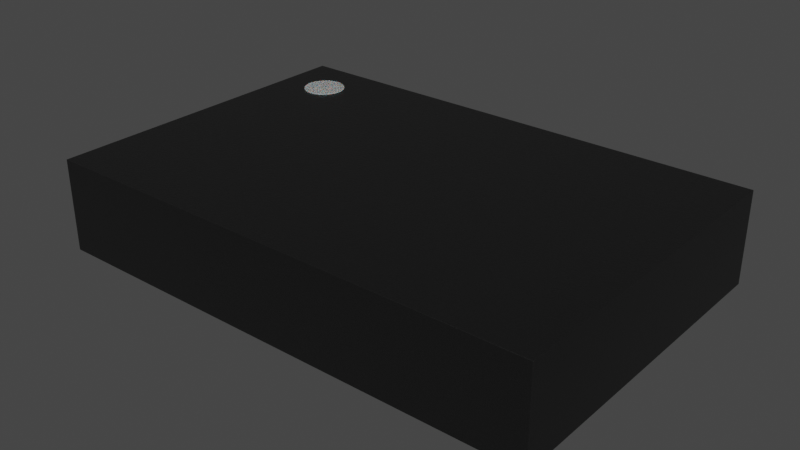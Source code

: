 # Source: USON-8_2x3mm_P0.5mm.blend  (saved by Blender 4.1.23; exported with 4.5.12 LTS)
import bpy
from mathutils import Matrix  # noqa: F401  (used for matrix-valued properties, if any)

bpy.ops.wm.read_factory_settings(use_empty=True)
scene = bpy.context.scene
scene.name = 'Scene'

# ---- collections
col_collection = bpy.data.collections.new('Collection'); scene.collection.children.link(col_collection)

# ---- materials (node trees are filled in below, after node groups)
mat_plastic_chip = bpy.data.materials.new('plastic_chip')
mat_plastic_chip.use_transparent_shadow = False
mat_plastic_chip.preview_render_type = 'CUBE'
mat_white_markings = bpy.data.materials.new('white_markings')
mat_white_markings.use_transparent_shadow = False
mat_white_markings.preview_render_type = 'FLAT'
mat_metal_pins = bpy.data.materials.new('metal_pins')
mat_metal_pins.use_transparent_shadow = False
mat_metal_pins.preview_render_type = 'CUBE'

# ---- material node trees
mat_plastic_chip.use_nodes = True; mat_plastic_chip.node_tree.nodes.clear()
_N = mat_plastic_chip.node_tree.nodes; _L = mat_plastic_chip.node_tree.links
n0 = _N.new('ShaderNodeBsdfPrincipled'); n0.name = 'Principled BSDF'; n0.location = (10, 300)
n0.distribution = 'GGX'
n0.subsurface_method = 'BURLEY'
n0.inputs[0].default_value = (0.009312, 0.009312, 0.009312, 1.0)
n0.inputs[1].default_value = 0.1372
n0.inputs[2].default_value = 0.3706
n0.inputs[3].default_value = 1.45
n0.inputs[27].default_value = (0.0, 0.0, 0.0, 1.0)
n0.inputs[28].default_value = 1.0
n1 = _N.new('ShaderNodeOutputMaterial'); n1.name = 'Material Output'; n1.location = (300, 300)
n2 = _N.new('ShaderNodeTexNoise'); n2.name = 'Noise Texture'; n2.location = (-893, 54)
n2.inputs[2].default_value = 200.0
n2.inputs[3].default_value = 3.6
n2.inputs[4].default_value = 0.8375
n3 = _N.new('ShaderNodeBump'); n3.name = 'Bump'; n3.location = (-604, -53)
n3.inputs[0].default_value = 0.08
n3.inputs[1].default_value = 1.0
n3.inputs[2].default_value = 1.0
_L.new(n0.outputs[0], n1.inputs[0])
_L.new(n2.outputs[0], n3.inputs[3])
_L.new(n3.outputs[0], n0.inputs[5])
n1.is_active_output = True
mat_white_markings.use_nodes = True; mat_white_markings.node_tree.nodes.clear()
_N = mat_white_markings.node_tree.nodes; _L = mat_white_markings.node_tree.links
n0 = _N.new('ShaderNodeOutputMaterial'); n0.name = 'Material Output'; n0.location = (300, 300)
n1 = _N.new('ShaderNodeBsdfPrincipled'); n1.name = 'Principled BSDF'; n1.location = (-34, 272)
n1.distribution = 'GGX'
n1.subsurface_method = 'BURLEY'
n1.inputs[1].default_value = 0.02
n1.inputs[2].default_value = 0.4636
n1.inputs[3].default_value = 1.4
n1.inputs[8].default_value = 1.0
n1.inputs[10].default_value = 0.3682
n1.inputs[13].default_value = 0.6591
n1.inputs[18].default_value = 0.2318
n1.inputs[20].default_value = 0.6709
n1.inputs[24].default_value = 0.1191
n1.inputs[27].default_value = (0.0, 0.0, 0.0, 1.0)
n1.inputs[28].default_value = 1.0
n2 = _N.new('ShaderNodeMapping'); n2.name = 'Mapping'; n2.location = (-1010, 265)
n2.inputs[3].default_value = (3.0, 1.0, 1.0)
n3 = _N.new('ShaderNodeTexCoord'); n3.name = 'Texture Coordinate'; n3.location = (-1250, 180)
n4 = _N.new('ShaderNodeBump'); n4.name = 'Bump'; n4.location = (-376, -99)
n4.inputs[0].default_value = 0.05
n4.inputs[1].default_value = 1.0
n4.inputs[2].default_value = 1.0
n5 = _N.new('ShaderNodeTexNoise'); n5.name = 'Noise Texture'; n5.location = (-662, 176)
n5.inputs[2].default_value = 88.0
n5.inputs[3].default_value = 10.8
n5.inputs[4].default_value = 0.9167
n5.inputs[8].default_value = 1.6
n6 = _N.new('ShaderNodeValToRGB'); n6.name = 'ColorRamp'; n6.location = (-354, 186)
while len(n6.color_ramp.elements) > 1: n6.color_ramp.elements.remove(n6.color_ramp.elements[-1])
n6.color_ramp.elements[0].position = 0.0; n6.color_ramp.elements[0].color = (0.2596, 0.2596, 0.2596, 1.0)
_e = n6.color_ramp.elements.new(1.0); _e.color = (0.6303, 0.6303, 0.6303, 1.0)
n7 = _N.new('ShaderNodeMix'); n7.name = 'Mix'; n7.location = (-204, 152)
n7.data_type = 'RGBA'
n7.inputs[0].default_value = 0.3682
n7.inputs[7].default_value = (0.2525, 0.2525, 0.2525, 1.0)
_L.new(n5.outputs[0], n6.inputs[0])
_L.new(n1.outputs[0], n0.inputs[0])
_L.new(n3.outputs[2], n2.inputs[0])
_L.new(n2.outputs[0], n5.inputs[0])
_L.new(n5.outputs[0], n4.inputs[3])
_L.new(n4.outputs[0], n1.inputs[5])
_L.new(n6.outputs[0], n7.inputs[6])
_L.new(n7.outputs[2], n1.inputs[0])
n0.is_active_output = True
mat_metal_pins.use_nodes = True; mat_metal_pins.node_tree.nodes.clear()
_N = mat_metal_pins.node_tree.nodes; _L = mat_metal_pins.node_tree.links
n0 = _N.new('ShaderNodeMapping'); n0.name = 'Mapping'; n0.location = (-1447, -91)
n0.inputs[3].default_value = (4.8, 1.2, 1.1)
n1 = _N.new('ShaderNodeBsdfPrincipled'); n1.name = 'Principled BSDF'; n1.location = (-560, 254)
n1.distribution = 'GGX'
n1.subsurface_method = 'BURLEY'
n1.inputs[1].default_value = 0.7818
n1.inputs[2].default_value = 0.2886
n1.inputs[3].default_value = 1.45
n1.inputs[13].default_value = 0.0
n1.inputs[27].default_value = (0.0, 0.0, 0.0, 1.0)
n1.inputs[28].default_value = 1.0
n2 = _N.new('ShaderNodeOutputMaterial'); n2.name = 'Material Output.002'; n2.location = (-205, 253)
n2.width = 213
n3 = _N.new('ShaderNodeTexNoise'); n3.name = 'Noise Texture.002'; n3.location = (-1228, -73)
n3.inputs[2].default_value = 0.1
n3.inputs[3].default_value = 7.0
n3.inputs[4].default_value = 0.6
n3.inputs[8].default_value = 0.4
n4 = _N.new('ShaderNodeTexCoord'); n4.name = 'Texture Coordinate'; n4.location = (-1636, -116)
n5 = _N.new('ShaderNodeMix'); n5.name = 'Mix.001'; n5.location = (-921, 45)
n5.data_type = 'RGBA'
n5.inputs[6].default_value = (0.9398, 0.9547, 1.0, 1.0)
n5.inputs[7].default_value = (0.13, 0.1259, 0.1359, 1.0)
n6 = _N.new('ShaderNodeBump'); n6.name = 'Bump.001'; n6.location = (-1001, -227)
n6.inputs[0].default_value = 0.05
n6.inputs[1].default_value = 0.01
n6.inputs[2].default_value = 1.0
_L.new(n1.outputs[0], n2.inputs[0])
_L.new(n3.outputs[0], n6.inputs[3])
_L.new(n0.outputs[0], n3.inputs[0])
_L.new(n3.outputs[0], n5.inputs[0])
_L.new(n4.outputs[3], n0.inputs[0])
_L.new(n5.outputs[2], n1.inputs[0])
_L.new(n6.outputs[0], n1.inputs[5])
n2.is_active_output = True

# ---- world
world_world = bpy.data.worlds.new('World'); scene.world = world_world
world_world.use_nodes = True; world_world.node_tree.nodes.clear()
_N = world_world.node_tree.nodes; _L = world_world.node_tree.links
n0 = _N.new('ShaderNodeOutputWorld'); n0.name = 'World Output'; n0.location = (300, 300)
n1 = _N.new('ShaderNodeBackground'); n1.name = 'Background'; n1.location = (10, 300)
n1.inputs[0].default_value = (0.05088, 0.05088, 0.05088, 1.0)
_L.new(n1.outputs[0], n0.inputs[0])
n0.is_active_output = True
world_world.color = (0.05088, 0.05088, 0.05088)
world_world.use_sun_shadow = False
world_world.sun_shadow_jitter_overblur = 0.0

# ---- meshes
me_shape_9_indexedfaceset_010 = bpy.data.meshes.new('SHAPE_9_IndexedFaceSet.010')
me_shape_9_indexedfaceset_010.from_pydata([(-1.5, 1.0, 0.05), (-1.05, 0.875, 0.05), (-1.05, 0.625, 0.05), (1.05, -0.875, 0.05), (-1.05, 0.375, 0.05), (-1.4, 0.375, 0.05), (-1.4, 0.125, 0.05), (-1.05, 0.125, 0.05), (-1.4, -0.625, 0.05), (-1.4, -0.875, 0.05), (-1.05, -0.875, 0.05), (0.1, 0.8, 0.05), (1.05, 0.875, 0.05), (1.05, 0.625, 0.05), (1.4, 0.375, 0.05), (1.05, 0.375, 0.05), (1.05, 0.125, 0.05), (1.05, -0.375, 0.05), (1.4, -0.375, 0.05), (1.5, -1.0, 0.05), (1.5, 1.0, 0.05), (-1.5, -1.0, 0.05), (1.5, -1.0, 0.6), (-1.5, -1.0, 0.6), (-1.5, 1.0, 0.6), (1.5, 1.0, 0.6), (-1.4, 0.625, 0.05), (-1.4, 0.875, 0.05), (1.05, -0.625, 0.05), (1.4, -0.875, 0.05), (1.4, -0.875, 0.15), (1.4, -0.625, 0.15), (1.4, -0.625, 0.05), (1.05, -0.625, 0.15), (-1.05, 0.125, 0.15), (-1.4, -0.375, 0.05), (-1.05, -0.375, 0.05), (-1.05, -0.125, 0.05), (-1.4, -0.125, 0.05), (-1.4, -0.625, 0.15), (-1.4, -0.875, 0.15), (-1.05, -0.625, 0.05), (-1.05, -0.875, 0.15), (-1.05, -0.625, 0.15), (0.0, 0.8, 0.05), (-0.1, 0.7, 0.15), (-0.1, 0.7, 0.05), (-0.1, -0.8, 0.05), (0.1, -0.8, 0.05), (0.1, -0.8, 0.15), (1.05, 0.875, 0.15), (1.05, 0.625, 0.15), (1.4, 0.625, 0.05), (1.4, 0.875, 0.15), (1.4, 0.875, 0.05), (1.4, 0.625, 0.15), (1.05, 0.125, 0.15), (1.4, 0.125, 0.05), (1.05, 0.375, 0.15), (1.05, -0.125, 0.05), (1.4, -0.125, 0.05), (-1.4, 0.875, 0.15), (-1.4, 0.625, 0.15), (-1.05, 0.625, 0.15), (-1.05, 0.875, 0.15), (0.1, 0.8, 0.15), (0.0, 0.8, 0.15), (-0.1, -0.8, 0.15), (1.4, 0.125, 0.15), (1.4, 0.375, 0.15), (1.05, -0.375, 0.15), (1.4, -0.375, 0.15), (1.4, -0.125, 0.15), (1.05, -0.125, 0.15), (1.05, -0.875, 0.15), (-1.05, 0.375, 0.15), (-1.4, 0.375, 0.15), (-1.4, 0.125, 0.15), (-1.4, -0.125, 0.15), (-1.4, -0.375, 0.15), (-1.05, -0.125, 0.15), (-1.05, -0.375, 0.15), (-1.137, 0.5917, 0.605), (-1.2, 0.825, 0.605), (-1.262, 0.8083, 0.605), (-1.232, 0.5793, 0.605), (-1.321, 0.7324, 0.605), (-1.325, 0.7, 0.605), (-1.321, 0.6676, 0.605), (-1.308, 0.6375, 0.605), (-1.288, 0.6116, 0.605), (-1.168, 0.5793, 0.605), (-1.112, 0.6116, 0.605), (-1.112, 0.7884, 0.605), (-1.2, 0.575, 0.605), (-1.092, 0.6375, 0.605), (-1.079, 0.6676, 0.605), (-1.075, 0.7, 0.605), (-1.079, 0.7324, 0.605), (-1.092, 0.7625, 0.605), (-1.137, 0.8083, 0.605), (-1.168, 0.8207, 0.605), (-1.232, 0.8207, 0.605), (-1.288, 0.7884, 0.605), (-1.308, 0.7625, 0.605), (-1.262, 0.5917, 0.605), (-1.079, 0.6676, 0.505), (-1.075, 0.7, 0.505), (-1.262, 0.8083, 0.505), (-1.288, 0.7884, 0.505), (-1.092, 0.6375, 0.505), (-1.308, 0.7625, 0.505), (-1.079, 0.7324, 0.505), (-1.092, 0.7625, 0.505), (-1.137, 0.8083, 0.505), (-1.168, 0.8207, 0.505), (-1.321, 0.7324, 0.505), (-1.325, 0.7, 0.505), (-1.2, 0.825, 0.505), (-1.232, 0.8207, 0.505), (-1.308, 0.6375, 0.505), (-1.288, 0.6116, 0.505), (-1.321, 0.6676, 0.505), (-1.168, 0.5793, 0.505), (-1.137, 0.5917, 0.505), (-1.112, 0.6116, 0.505), (-1.112, 0.7884, 0.505), (-1.2, 0.575, 0.505), (-1.232, 0.5793, 0.505), (-1.262, 0.5917, 0.505), (1.4, -0.875, 0.15), (1.4, -0.625, 0.15), (1.05, -0.625, 0.15), (-1.05, 0.125, 0.15), (-1.4, -0.625, 0.15), (-1.4, -0.875, 0.15), (-1.05, -0.875, 0.15), (-1.05, -0.625, 0.15), (-0.1, 0.7, 0.15), (0.1, -0.8, 0.15), (1.05, 0.875, 0.15), (1.05, 0.625, 0.15), (1.4, 0.875, 0.15), (1.4, 0.625, 0.15), (1.05, 0.125, 0.15), (1.05, 0.375, 0.15), (-1.4, 0.875, 0.15), (-1.4, 0.625, 0.15), (-1.05, 0.625, 0.15), (-1.05, 0.625, 0.0), (-1.4, 0.875, 0.0), (-1.05, 0.875, 0.15), (-1.4, 0.625, 0.0), (-1.05, 0.875, 0.0), (0.1, 0.8, 0.15), (0.1, 0.8, 0.0), (0.0, 0.8, 0.0), (0.0, 0.8, 0.15), (-0.1, 0.7, 0.0), (0.1, -0.8, -5.96e-08), (-0.1, -0.8, 0.15), (-0.1, -0.8, -5.96e-08), (1.4, 0.625, 0.0), (1.05, 0.875, 0.0), (1.05, 0.625, 0.0), (1.4, 0.875, 0.0), (1.05, 0.125, 0.0), (1.4, 0.125, 0.15), (1.4, 0.125, 0.0), (1.4, 0.375, 0.15), (1.4, 0.375, 0.0), (1.05, 0.375, 0.0), (1.05, -0.125, 0.0), (1.05, -0.375, 0.15), (1.4, -0.375, 0.0), (1.4, -0.375, 0.15), (1.4, -0.125, 0.15), (1.4, -0.125, 0.0), (1.05, -0.125, 0.15), (1.05, -0.375, 0.0), (1.05, -0.875, -5.96e-08), (1.4, -0.625, 0.0), (1.05, -0.625, 0.0), (1.05, -0.875, 0.15), (1.4, -0.875, -5.96e-08), (-1.4, 0.125, 0.0), (-1.05, 0.125, 0.0), (-1.05, 0.375, 0.15), (-1.05, 0.375, 0.0), (-1.4, 0.375, 0.15), (-1.4, 0.125, 0.15), (-1.4, 0.375, 0.0), (-1.4, -0.125, 0.15), (-1.4, -0.125, 0.0), (-1.4, -0.375, 0.15), (-1.4, -0.375, 0.0), (-1.05, -0.375, 0.0), (-1.05, -0.125, 0.15), (-1.05, -0.125, 0.0), (-1.05, -0.375, 0.15), (-1.4, -0.875, -5.96e-08), (-1.05, -0.875, -5.96e-08), (-1.05, -0.625, 0.0), (-1.4, -0.625, 0.0)], [], [(47, 46, 45, 67), (5, 26, 2, 4), (8, 35, 36, 41), (102, 84, 103, 104, 86, 87, 88, 89, 90, 105, 85, 94, 91, 82, 92, 95, 96, 97, 98, 99, 93, 100, 101, 83), (8, 9, 21), (10, 21, 9), (35, 8, 21), (38, 35, 21), (18, 32, 28, 17), (6, 38, 21), (47, 36, 37), (47, 10, 41), (47, 41, 36), (0, 27, 26), (0, 5, 6), (0, 6, 21), (0, 26, 5), (1, 27, 0), (28, 3, 48), (19, 48, 3), (29, 19, 3), (46, 2, 1), (46, 7, 4), (16, 59, 48, 11), (46, 4, 2), (17, 28, 48), (32, 19, 29), (44, 46, 1), (59, 17, 48), (57, 60, 59, 16), (18, 19, 32), (15, 16, 11), (52, 14, 15, 13), (13, 15, 11), (12, 13, 11), (22, 19, 20, 25), (20, 12, 11), (20, 14, 52), (20, 54, 12), (20, 52, 54), (20, 19, 18), (20, 18, 60), (20, 60, 57), (20, 57, 14), (19, 21, 10), (19, 10, 47), (19, 47, 48), (0, 20, 1), (1, 20, 44), (44, 20, 11), (25, 20, 0, 24), (23, 21, 19, 22), (26, 27, 61, 62), (37, 7, 46, 47), (2, 26, 62, 63), (1, 2, 63, 64), (27, 1, 64, 61), (61, 64, 63, 62), (3, 28, 33, 74), (29, 3, 74, 30), (32, 29, 30, 31), (28, 32, 31, 33), (33, 31, 30, 74), (6, 5, 76, 77), (7, 6, 77, 34), (4, 7, 34, 75), (5, 4, 75, 76), (76, 75, 34, 77), (35, 38, 78, 79), (36, 35, 79, 81), (37, 36, 81, 80), (38, 37, 80, 78), (78, 80, 81, 79), (9, 8, 39, 40), (10, 9, 40, 42), (41, 10, 42, 43), (8, 41, 43, 39), (39, 43, 42, 40), (44, 11, 65, 66), (46, 44, 66, 45), (48, 47, 67, 49), (52, 13, 51, 55), (11, 48, 49, 65), (13, 12, 50, 51), (54, 52, 55, 53), (12, 54, 53, 50), (50, 53, 55, 51), (16, 15, 58, 56), (57, 16, 56, 68), (14, 57, 68, 69), (15, 14, 69, 58), (58, 69, 68, 56), (17, 59, 73, 70), (18, 17, 70, 71), (60, 18, 71, 72), (59, 60, 72, 73), (73, 72, 71, 70), (38, 6, 7, 37), (155, 159, 161, 158, 156), (145, 144, 167, 169), (140, 141, 143, 142), (154, 157, 138, 160, 139), (132, 183, 130, 131), (192, 194, 199, 197), (189, 190, 133, 187), (175, 176, 178, 173), (147, 148, 151, 146), (134, 135, 136, 137), (24, 0, 21, 23), (119, 118, 115, 114, 126, 113, 112, 107, 106, 110, 125, 124, 123, 127, 128, 129, 121, 120, 122, 117, 116, 111, 109, 108), (102, 83, 118, 119), (103, 84, 108, 109), (100, 93, 126, 114), (105, 90, 121, 129), (90, 89, 120, 121), (96, 95, 110, 106), (83, 101, 115, 118), (89, 88, 122, 120), (104, 103, 109, 111), (93, 99, 113, 126), (88, 87, 117, 122), (99, 98, 112, 113), (92, 82, 124, 125), (86, 104, 111, 116), (101, 100, 114, 115), (91, 94, 127, 123), (84, 102, 119, 108), (98, 97, 107, 112), (82, 91, 123, 124), (94, 85, 128, 127), (87, 86, 116, 117), (97, 96, 106, 107), (95, 92, 125, 110), (85, 105, 129, 128), (24, 23, 22, 25), (167, 168, 170, 169), (145, 171, 166, 144), (169, 170, 171, 145), (49, 67, 45, 66, 65), (147, 152, 149, 148), (146, 150, 152, 147), (148, 149, 153, 151), (154, 155, 156, 157), (151, 153, 150, 146), (149, 152, 150, 153), (157, 156, 158, 138), (192, 193, 195, 194), (138, 158, 161, 160), (160, 161, 159, 139), (139, 159, 155, 154), (140, 163, 164, 141), (141, 164, 162, 143), (143, 162, 165, 142), (142, 165, 163, 140), (162, 164, 163, 165), (144, 166, 168, 167), (168, 166, 171, 170), (178, 172, 179, 173), (173, 179, 174, 175), (175, 174, 177, 176), (176, 177, 172, 178), (174, 179, 172, 177), (132, 182, 180, 183), (183, 180, 184, 130), (130, 184, 181, 131), (131, 181, 182, 132), (184, 180, 182, 181), (189, 191, 185, 190), (190, 185, 186, 133), (133, 186, 188, 187), (187, 188, 191, 189), (186, 185, 191, 188), (194, 195, 196, 199), (199, 196, 198, 197), (197, 198, 193, 192), (196, 195, 193, 198), (134, 203, 200, 135), (135, 200, 201, 136), (136, 201, 202, 137), (137, 202, 203, 134), (201, 200, 203, 202)])
me_shape_9_indexedfaceset_010.polygons.foreach_set('use_smooth', [True] * 181)
me_shape_9_indexedfaceset_010.polygons.foreach_set('material_index', [0, 0, 0, 1, 0, 0, 0, 0, 0, 0, 0, 0, 0, 0, 0, 0, 0, 0, 0, 0, 0, 0, 0, 0, 0, 0, 0, 0, 0, 0, 0, 0, 0, 0, 0, 0, 0, 0, 0, 0, 0, 0, 0, 0, 0, 0, 0, 0, 0, 0, 0, 0, 0, 0, 0, 0, 0, 0, 0, 0, 0, 0, 0, 0, 0, 0, 0, 0, 0, 0, 0, 0, 0, 0, 0, 0, 0, 0, 0, 0, 0, 0, 0, 0, 0, 0, 0, 0, 0, 0, 0, 0, 0, 0, 0, 0, 0, 0, 2, 2, 2, 2, 2, 2, 2, 2, 2, 2, 0, 1, 1, 1, 1, 1, 1, 1, 1, 1, 1, 1, 1, 1, 1, 1, 1, 1, 1, 1, 1, 1, 1, 1, 1, 1, 0, 2, 2, 2, 0, 2, 2, 2, 2, 2, 2, 2, 2, 2, 2, 2, 2, 2, 2, 2, 2, 2, 2, 2, 2, 2, 2, 2, 2, 2, 2, 2, 2, 2, 2, 2, 2, 2, 2, 2, 2, 2, 2, 2, 2, 2, 2])
_k = set([(0, 20), (0, 21), (0, 24), (1, 2), (1, 27), (1, 64), (2, 26), (2, 63), (3, 28), (3, 29), (3, 74), (4, 5), (4, 7), (4, 75), (5, 6), (5, 76), (6, 7), (6, 77), (7, 34), (8, 9), (8, 39), (8, 41), (9, 10), (9, 40), (10, 41), (10, 42), (11, 44), (11, 48), (11, 65), (12, 13), (12, 50), (12, 54), (13, 51), (13, 52), (14, 15), (14, 57), (14, 69), (15, 16), (15, 58), (16, 56), (16, 57), (17, 18), (17, 59), (17, 70), (18, 60), (18, 71), (19, 20), (19, 21), (19, 22), (20, 25), (21, 23), (22, 23), (22, 25), (23, 24), (24, 25), (26, 27), (26, 62), (27, 61), (28, 32), (28, 33), (29, 30), (29, 32), (30, 31), (30, 74), (31, 32), (31, 33), (33, 74), (34, 75), (34, 77), (35, 36), (35, 38), (35, 79), (36, 37), (36, 81), (37, 38), (37, 80), (38, 78), (39, 40), (39, 43), (40, 42), (41, 43), (42, 43), (44, 46), (44, 66), (45, 46), (45, 66), (45, 67), (46, 47), (47, 48), (47, 67), (48, 49), (49, 65), (49, 67), (50, 51), (50, 53), (51, 55), (52, 54), (52, 55), (53, 54), (53, 55), (56, 58), (56, 68), (57, 68), (58, 69), (59, 60), (59, 73), (60, 72), (61, 62), (61, 64), (62, 63), (63, 64), (65, 66), (68, 69), (70, 71), (70, 73), (71, 72), (72, 73), (75, 76), (76, 77), (78, 79), (78, 80), (79, 81), (80, 81), (82, 91), (82, 92), (83, 101), (83, 102), (84, 102), (84, 103), (85, 94), (85, 105), (86, 87), (86, 104), (87, 88), (88, 89), (89, 90), (90, 105), (91, 94), (92, 95), (93, 99), (93, 100), (95, 96), (96, 97), (97, 98), (98, 99), (100, 101), (103, 104), (106, 107), (106, 110), (107, 112), (108, 109), (108, 119), (109, 111), (110, 125), (111, 116), (112, 113), (113, 126), (114, 115), (114, 126), (115, 118), (116, 117), (117, 122), (118, 119), (120, 121), (120, 122), (121, 129), (123, 124), (123, 127), (124, 125), (127, 128), (128, 129), (130, 131), (130, 183), (130, 184), (131, 132), (131, 181), (132, 182), (132, 183), (133, 186), (133, 187), (133, 190), (134, 135), (134, 137), (134, 203), (135, 136), (135, 200), (136, 137), (136, 201), (137, 202), (138, 157), (138, 158), (138, 160), (139, 154), (139, 159), (139, 160), (140, 141), (140, 142), (140, 163), (141, 143), (141, 164), (142, 143), (142, 165), (143, 162), (144, 145), (144, 166), (144, 167), (145, 169), (145, 171), (146, 147), (146, 150), (146, 151), (147, 148), (147, 152), (148, 149), (148, 151), (149, 152), (149, 153), (150, 152), (150, 153), (151, 153), (154, 155), (154, 157), (155, 156), (155, 159), (156, 157), (156, 158), (158, 161), (159, 161), (160, 161), (162, 164), (162, 165), (163, 164), (163, 165), (166, 168), (166, 171), (167, 168), (167, 169), (168, 170), (169, 170), (170, 171), (172, 177), (172, 178), (172, 179), (173, 175), (173, 178), (173, 179), (174, 175), (174, 177), (174, 179), (175, 176), (176, 177), (176, 178), (180, 182), (180, 183), (180, 184), (181, 182), (181, 184), (185, 186), (185, 190), (185, 191), (186, 188), (187, 188), (187, 189), (188, 191), (189, 190), (189, 191), (192, 193), (192, 194), (192, 197), (193, 195), (193, 198), (194, 195), (194, 199), (195, 196), (196, 198), (196, 199), (197, 198), (197, 199), (200, 201), (200, 203), (201, 202), (202, 203)])
me_shape_9_indexedfaceset_010.attributes.new('sharp_edge', 'BOOLEAN', 'EDGE').data.foreach_set('value', [ (min(e.vertices), max(e.vertices)) in _k for e in me_shape_9_indexedfaceset_010.edges])
_uv = me_shape_9_indexedfaceset_010.uv_layers.new(name='UVMap')
_uv.uv.foreach_set('vector', [0.8058, 0.4652, 0.3058, 0.4652, 0.3058, 0.4985, 0.8058, 0.4985, 0.4142, 0.08714, 0.3308, 0.08714, 0.3308, 0.2038, 0.4142, 0.2038, 0.7475, 0.08714, 0.6642, 0.08714, 0.6642, 0.2038, 0.7475, 0.2038, 0.2656, 0.143, 0.2698, 0.133, 0.2764, 0.1243, 0.285, 0.1177, 0.2951, 0.1136, 0.3058, 0.1121, 0.3166, 0.1136, 0.3267, 0.1177, 0.3353, 0.1243, 0.3419, 0.133, 0.3461, 0.143, 0.3475, 0.1538, 0.3461, 0.1646, 0.3419, 0.1746, 0.3353, 0.1833, 0.3267, 0.1899, 0.3166, 0.1941, 0.3058, 0.1955, 0.2951, 0.1941, 0.285, 0.1899, 0.2764, 0.1833, 0.2698, 0.1746, 0.2656, 0.1646, 0.2642, 0.1538, 0.7475, 0.08714, 0.8308, 0.08714, 0.8725, 0.05381, 0.8308, 0.2038, 0.8725, 0.05381, 0.8308, 0.08714, 0.6642, 0.08714, 0.7475, 0.08714, 0.8725, 0.05381, 0.5808, 0.08714, 0.6642, 0.08714, 0.8725, 0.05381, 0.6642, 1.02, 0.7475, 1.02, 0.7475, 0.9038, 0.6642, 0.9038, 0.4975, 0.08714, 0.5808, 0.08714, 0.8725, 0.05381, 0.8058, 0.5205, 0.6642, 0.2038, 0.5808, 0.2038, 0.8058, 0.5205, 0.8308, 0.2038, 0.7475, 0.2038, 0.8058, 0.5205, 0.7475, 0.2038, 0.6642, 0.2038, 0.2058, 0.05381, 0.2475, 0.08714, 0.3308, 0.08714, 0.2058, 0.05381, 0.4142, 0.08714, 0.4975, 0.08714, 0.2058, 0.05381, 0.4975, 0.08714, 0.8725, 0.05381, 0.2058, 0.05381, 0.3308, 0.08714, 0.4142, 0.08714, 0.2475, 0.2038, 0.2475, 0.08714, 0.2058, 0.05381, 0.7475, 0.9038, 0.8308, 0.9038, 0.8058, 0.5871, 0.8725, 1.054, 0.8058, 0.5871, 0.8308, 0.9038, 0.8308, 1.02, 0.8725, 1.054, 0.8308, 0.9038, 0.3058, 0.5205, 0.3308, 0.2038, 0.2475, 0.2038, 0.3058, 0.5205, 0.4975, 0.2038, 0.4142, 0.2038, 0.4975, 0.9038, 0.5808, 0.9038, 0.8058, 0.5871, 0.2725, 0.5871, 0.3058, 0.5205, 0.4142, 0.2038, 0.3308, 0.2038, 0.6642, 0.9038, 0.7475, 0.9038, 0.8058, 0.5871, 0.7475, 1.02, 0.8725, 1.054, 0.8308, 1.02, 0.2725, 0.5538, 0.3058, 0.5205, 0.2475, 0.2038, 0.5808, 0.9038, 0.6642, 0.9038, 0.8058, 0.5871, 0.4975, 1.02, 0.5808, 1.02, 0.5808, 0.9038, 0.4975, 0.9038, 0.6642, 1.02, 0.8725, 1.054, 0.7475, 1.02, 0.4142, 0.9038, 0.4975, 0.9038, 0.2725, 0.5871, 0.3308, 1.02, 0.4142, 1.02, 0.4142, 0.9038, 0.3308, 0.9038, 0.3308, 0.9038, 0.4142, 0.9038, 0.2725, 0.5871, 0.2475, 0.9038, 0.3308, 0.9038, 0.2725, 0.5871, 0.8725, 0.6485, 0.8725, 0.4652, 0.2058, 0.4652, 0.2058, 0.6485, 0.2058, 1.054, 0.2475, 0.9038, 0.2725, 0.5871, 0.2058, 1.054, 0.4142, 1.02, 0.3308, 1.02, 0.2058, 1.054, 0.2475, 1.02, 0.2475, 0.9038, 0.2058, 1.054, 0.3308, 1.02, 0.2475, 1.02, 0.2058, 1.054, 0.8725, 1.054, 0.6642, 1.02, 0.2058, 1.054, 0.6642, 1.02, 0.5808, 1.02, 0.2058, 1.054, 0.5808, 1.02, 0.4975, 1.02, 0.2058, 1.054, 0.4975, 1.02, 0.4142, 1.02, 0.8725, 1.054, 0.8725, 0.05381, 0.8308, 0.2038, 0.8725, 1.054, 0.8308, 0.2038, 0.8058, 0.5205, 0.8725, 1.054, 0.8058, 0.5205, 0.8058, 0.5871, 0.2058, 0.05381, 0.2058, 1.054, 0.2475, 0.2038, 0.2475, 0.2038, 0.2058, 1.054, 0.2725, 0.5538, 0.2725, 0.5538, 0.2058, 1.054, 0.2725, 0.5871, 1.054, 0.6485, 1.054, 0.4652, 0.05381, 0.4652, 0.05381, 0.6485, 0.05381, 0.6485, 0.05381, 0.4652, 1.054, 0.4652, 1.054, 0.6485, 0.3308, 0.4652, 0.2475, 0.4652, 0.2475, 0.4985, 0.3308, 0.4985, 0.5808, 0.2038, 0.4975, 0.2038, 0.3058, 0.5205, 0.8058, 0.5205, 0.2038, 0.4652, 0.08714, 0.4652, 0.08714, 0.4985, 0.2038, 0.4985, 0.2475, 0.4652, 0.3308, 0.4652, 0.3308, 0.4985, 0.2475, 0.4985, 0.08714, 0.4652, 0.2038, 0.4652, 0.2038, 0.4985, 0.08714, 0.4985, 0.2475, 0.08714, 0.2475, 0.2038, 0.3308, 0.2038, 0.3308, 0.08714, 0.8308, 0.4652, 0.7475, 0.4652, 0.7475, 0.4985, 0.8308, 0.4985, 1.02, 0.4652, 0.9038, 0.4652, 0.9038, 0.4985, 1.02, 0.4985, 0.7475, 0.4652, 0.8308, 0.4652, 0.8308, 0.4985, 0.7475, 0.4985, 0.9038, 0.4652, 1.02, 0.4652, 1.02, 0.4985, 0.9038, 0.4985, 0.7475, 0.9038, 0.7475, 1.02, 0.8308, 1.02, 0.8308, 0.9038, 0.4975, 0.4652, 0.4142, 0.4652, 0.4142, 0.4985, 0.4975, 0.4985, 0.2038, 0.4652, 0.08714, 0.4652, 0.08714, 0.4985, 0.2038, 0.4985, 0.4142, 0.4652, 0.4975, 0.4652, 0.4975, 0.4985, 0.4142, 0.4985, 0.08714, 0.4652, 0.2038, 0.4652, 0.2038, 0.4985, 0.08714, 0.4985, 0.4142, 0.08714, 0.4142, 0.2038, 0.4975, 0.2038, 0.4975, 0.08714, 0.6642, 0.4652, 0.5808, 0.4652, 0.5808, 0.4985, 0.6642, 0.4985, 0.2038, 0.4652, 0.08714, 0.4652, 0.08714, 0.4985, 0.2038, 0.4985, 0.5808, 0.4652, 0.6642, 0.4652, 0.6642, 0.4985, 0.5808, 0.4985, 0.08714, 0.4652, 0.2038, 0.4652, 0.2038, 0.4985, 0.08714, 0.4985, 0.5808, 0.08714, 0.5808, 0.2038, 0.6642, 0.2038, 0.6642, 0.08714, 0.8308, 0.4652, 0.7475, 0.4652, 0.7475, 0.4985, 0.8308, 0.4985, 0.2038, 0.4652, 0.08714, 0.4652, 0.08714, 0.4985, 0.2038, 0.4985, 0.7475, 0.4652, 0.8308, 0.4652, 0.8308, 0.4985, 0.7475, 0.4985, 0.08714, 0.4652, 0.2038, 0.4652, 0.2038, 0.4985, 0.08714, 0.4985, 0.7475, 0.08714, 0.7475, 0.2038, 0.8308, 0.2038, 0.8308, 0.08714, 0.5538, 0.4652, 0.5871, 0.4652, 0.5871, 0.4985, 0.5538, 0.4985, 0.3058, 0.4652, 0.2725, 0.4652, 0.2725, 0.4985, 0.3058, 0.4985, 0.5871, 0.4652, 0.5205, 0.4652, 0.5205, 0.4985, 0.5871, 0.4985, 1.02, 0.4652, 0.9038, 0.4652, 0.9038, 0.4985, 1.02, 0.4985, 0.2725, 0.4652, 0.8058, 0.4652, 0.8058, 0.4985, 0.2725, 0.4985, 0.3308, 0.4652, 0.2475, 0.4652, 0.2475, 0.4985, 0.3308, 0.4985, 0.2475, 0.4652, 0.3308, 0.4652, 0.3308, 0.4985, 0.2475, 0.4985, 0.9038, 0.4652, 1.02, 0.4652, 1.02, 0.4985, 0.9038, 0.4985, 0.2475, 0.9038, 0.2475, 1.02, 0.3308, 1.02, 0.3308, 0.9038, 0.4975, 0.4652, 0.4142, 0.4652, 0.4142, 0.4985, 0.4975, 0.4985, 1.02, 0.4652, 0.9038, 0.4652, 0.9038, 0.4985, 1.02, 0.4985, 0.4142, 0.4652, 0.4975, 0.4652, 0.4975, 0.4985, 0.4142, 0.4985, 0.9038, 0.4652, 1.02, 0.4652, 1.02, 0.4985, 0.9038, 0.4985, 0.4142, 0.9038, 0.4142, 1.02, 0.4975, 1.02, 0.4975, 0.9038, 0.6642, 0.4652, 0.5808, 0.4652, 0.5808, 0.4985, 0.6642, 0.4985, 1.02, 0.4652, 0.9038, 0.4652, 0.9038, 0.4985, 1.02, 0.4985, 0.5808, 0.4652, 0.6642, 0.4652, 0.6642, 0.4985, 0.5808, 0.4985, 0.9038, 0.4652, 1.02, 0.4652, 1.02, 0.4985, 0.9038, 0.4985, 0.5808, 0.9038, 0.5808, 1.02, 0.6642, 1.02, 0.6642, 0.9038, 0.5808, 0.08714, 0.4975, 0.08714, 0.4975, 0.2038, 0.5808, 0.2038, 0.2725, 0.5871, 0.8058, 0.5871, 0.8058, 0.5205, 0.3058, 0.5205, 0.2725, 0.5538, 0.4142, 0.9038, 0.4975, 0.9038, 0.4975, 1.02, 0.4142, 1.02, 0.2475, 0.9038, 0.3308, 0.9038, 0.3308, 1.02, 0.2475, 1.02, 0.2725, 0.5871, 0.2725, 0.5538, 0.3058, 0.5205, 0.8058, 0.5205, 0.8058, 0.5871, 0.7475, 0.9038, 0.8308, 0.9038, 0.8308, 1.02, 0.7475, 1.02, 0.5808, 0.08714, 0.6642, 0.08714, 0.6642, 0.2038, 0.5808, 0.2038, 0.4142, 0.08714, 0.4975, 0.08714, 0.4975, 0.2038, 0.4142, 0.2038, 0.6642, 1.02, 0.5808, 1.02, 0.5808, 0.9038, 0.6642, 0.9038, 0.3308, 0.08714, 0.3308, 0.2038, 0.2475, 0.2038, 0.2475, 0.08714, 0.7475, 0.08714, 0.8308, 0.08714, 0.8308, 0.2038, 0.7475, 0.2038, 0.2058, 0.6485, 0.2058, 0.4652, 0.8725, 0.4652, 0.8725, 0.6485, 0.2656, 0.143, 0.2642, 0.1538, 0.2656, 0.1646, 0.2698, 0.1746, 0.2764, 0.1833, 0.285, 0.1899, 0.2951, 0.1941, 0.3058, 0.1955, 0.3166, 0.1941, 0.3267, 0.1899, 0.3353, 0.1833, 0.3419, 0.1746, 0.3461, 0.1646, 0.3475, 0.1538, 0.3461, 0.143, 0.3419, 0.133, 0.3353, 0.1243, 0.3267, 0.1177, 0.3166, 0.1136, 0.3058, 0.1121, 0.2951, 0.1136, 0.285, 0.1177, 0.2764, 0.1243, 0.2698, 0.133, 0.143, 0.6502, 0.1538, 0.6502, 0.1538, 0.6169, 0.143, 0.6169, 0.1243, 0.6502, 0.133, 0.6502, 0.133, 0.6169, 0.1243, 0.6169, 0.1746, 0.6502, 0.1833, 0.6502, 0.1833, 0.6169, 0.1746, 0.6169, 0.133, 0.6502, 0.1243, 0.6502, 0.1243, 0.6169, 0.133, 0.6169, 0.3353, 0.6502, 0.3267, 0.6502, 0.3267, 0.6169, 0.3353, 0.6169, 0.3166, 0.6502, 0.3267, 0.6502, 0.3267, 0.6169, 0.3166, 0.6169, 0.1538, 0.6502, 0.1646, 0.6502, 0.1646, 0.6169, 0.1538, 0.6169, 0.3267, 0.6502, 0.3166, 0.6502, 0.3166, 0.6169, 0.3267, 0.6169, 0.285, 0.6502, 0.2764, 0.6502, 0.2764, 0.6169, 0.285, 0.6169, 0.2764, 0.6502, 0.285, 0.6502, 0.285, 0.6169, 0.2764, 0.6169, 0.3166, 0.6502, 0.3058, 0.6502, 0.3058, 0.6169, 0.3166, 0.6169, 0.285, 0.6502, 0.2951, 0.6502, 0.2951, 0.6169, 0.285, 0.6169, 0.1833, 0.6502, 0.1746, 0.6502, 0.1746, 0.6169, 0.1833, 0.6169, 0.2951, 0.6502, 0.285, 0.6502, 0.285, 0.6169, 0.2951, 0.6169, 0.1646, 0.6502, 0.1746, 0.6502, 0.1746, 0.6169, 0.1646, 0.6169, 0.1646, 0.6502, 0.1538, 0.6502, 0.1538, 0.6169, 0.1646, 0.6169, 0.133, 0.6502, 0.143, 0.6502, 0.143, 0.6169, 0.133, 0.6169, 0.2951, 0.6502, 0.3058, 0.6502, 0.3058, 0.6169, 0.2951, 0.6169, 0.1746, 0.6502, 0.1646, 0.6502, 0.1646, 0.6169, 0.1746, 0.6169, 0.1538, 0.6502, 0.143, 0.6502, 0.143, 0.6169, 0.1538, 0.6169, 0.3058, 0.6502, 0.2951, 0.6502, 0.2951, 0.6169, 0.3058, 0.6169, 0.3058, 0.6502, 0.3166, 0.6502, 0.3166, 0.6169, 0.3058, 0.6169, 0.3267, 0.6502, 0.3353, 0.6502, 0.3353, 0.6169, 0.3267, 0.6169, 0.143, 0.6502, 0.133, 0.6502, 0.133, 0.6169, 0.143, 0.6169, 0.2058, 0.05381, 0.8725, 0.05381, 0.8725, 1.054, 0.2058, 1.054, 0.4975, 0.4985, 0.4975, 0.4485, 0.4142, 0.4485, 0.4142, 0.4985, 0.4142, 0.4985, 0.4142, 0.4485, 0.4975, 0.4485, 0.4975, 0.4985, 1.02, 0.4985, 1.02, 0.4485, 0.9038, 0.4485, 0.9038, 0.4985, 0.8058, 0.5871, 0.8058, 0.5205, 0.3058, 0.5205, 0.2725, 0.5538, 0.2725, 0.5871, 0.08714, 0.4985, 0.08714, 0.4485, 0.2038, 0.4485, 0.2038, 0.4985, 0.2475, 0.4985, 0.2475, 0.4485, 0.3308, 0.4485, 0.3308, 0.4985, 0.3308, 0.4985, 0.3308, 0.4485, 0.2475, 0.4485, 0.2475, 0.4985, 0.5871, 0.4985, 0.5871, 0.4485, 0.5538, 0.4485, 0.5538, 0.4985, 0.2038, 0.4985, 0.2038, 0.4485, 0.08714, 0.4485, 0.08714, 0.4985, 0.3308, 0.2038, 0.3308, 0.08714, 0.2475, 0.08714, 0.2475, 0.2038, 0.2725, 0.4985, 0.2725, 0.4485, 0.3058, 0.4485, 0.3058, 0.4985, 0.5808, 0.4985, 0.5808, 0.4485, 0.6642, 0.4485, 0.6642, 0.4985, 0.3058, 0.4985, 0.3058, 0.4485, 0.8058, 0.4485, 0.8058, 0.4985, 0.5205, 0.4985, 0.5205, 0.4485, 0.5871, 0.4485, 0.5871, 0.4985, 0.8058, 0.4985, 0.8058, 0.4485, 0.2725, 0.4485, 0.2725, 0.4985, 0.2475, 0.4985, 0.2475, 0.4485, 0.3308, 0.4485, 0.3308, 0.4985, 0.9038, 0.4985, 0.9038, 0.4485, 1.02, 0.4485, 1.02, 0.4985, 0.3308, 0.4985, 0.3308, 0.4485, 0.2475, 0.4485, 0.2475, 0.4985, 1.02, 0.4985, 1.02, 0.4485, 0.9038, 0.4485, 0.9038, 0.4985, 0.3308, 1.02, 0.3308, 0.9038, 0.2475, 0.9038, 0.2475, 1.02, 0.9038, 0.4985, 0.9038, 0.4485, 1.02, 0.4485, 1.02, 0.4985, 0.4975, 1.02, 0.4975, 0.9038, 0.4142, 0.9038, 0.4142, 1.02, 0.5808, 0.4985, 0.5808, 0.4485, 0.6642, 0.4485, 0.6642, 0.4985, 0.9038, 0.4985, 0.9038, 0.4485, 1.02, 0.4485, 1.02, 0.4985, 0.6642, 0.4985, 0.6642, 0.4485, 0.5808, 0.4485, 0.5808, 0.4985, 1.02, 0.4985, 1.02, 0.4485, 0.9038, 0.4485, 0.9038, 0.4985, 0.6642, 1.02, 0.6642, 0.9038, 0.5808, 0.9038, 0.5808, 1.02, 0.7475, 0.4985, 0.7475, 0.4485, 0.8308, 0.4485, 0.8308, 0.4985, 0.9038, 0.4985, 0.9038, 0.4485, 1.02, 0.4485, 1.02, 0.4985, 0.8308, 0.4985, 0.8308, 0.4485, 0.7475, 0.4485, 0.7475, 0.4985, 1.02, 0.4985, 1.02, 0.4485, 0.9038, 0.4485, 0.9038, 0.4985, 0.8308, 1.02, 0.8308, 0.9038, 0.7475, 0.9038, 0.7475, 1.02, 0.4142, 0.4985, 0.4142, 0.4485, 0.4975, 0.4485, 0.4975, 0.4985, 0.08714, 0.4985, 0.08714, 0.4485, 0.2038, 0.4485, 0.2038, 0.4985, 0.4975, 0.4985, 0.4975, 0.4485, 0.4142, 0.4485, 0.4142, 0.4985, 0.2038, 0.4985, 0.2038, 0.4485, 0.08714, 0.4485, 0.08714, 0.4985, 0.4975, 0.2038, 0.4975, 0.08714, 0.4142, 0.08714, 0.4142, 0.2038, 0.08714, 0.4985, 0.08714, 0.4485, 0.2038, 0.4485, 0.2038, 0.4985, 0.6642, 0.4985, 0.6642, 0.4485, 0.5808, 0.4485, 0.5808, 0.4985, 0.2038, 0.4985, 0.2038, 0.4485, 0.08714, 0.4485, 0.08714, 0.4985, 0.6642, 0.2038, 0.6642, 0.08714, 0.5808, 0.08714, 0.5808, 0.2038, 0.7475, 0.4985, 0.7475, 0.4485, 0.8308, 0.4485, 0.8308, 0.4985, 0.08714, 0.4985, 0.08714, 0.4485, 0.2038, 0.4485, 0.2038, 0.4985, 0.8308, 0.4985, 0.8308, 0.4485, 0.7475, 0.4485, 0.7475, 0.4985, 0.2038, 0.4985, 0.2038, 0.4485, 0.08714, 0.4485, 0.08714, 0.4985, 0.8308, 0.2038, 0.8308, 0.08714, 0.7475, 0.08714, 0.7475, 0.2038])
me_shape_9_indexedfaceset_010.materials.append(mat_plastic_chip)
me_shape_9_indexedfaceset_010.materials.append(mat_white_markings)
me_shape_9_indexedfaceset_010.materials.append(mat_metal_pins)
me_shape_9_indexedfaceset_010.update()
me_shape_9_indexedfaceset_010.normals_split_custom_set([tuple(v) for v in zip(*[iter([1.0, 3.725e-09, 0.0, 1.0, 3.725e-09, 0.0, 1.0, 3.725e-09, 0.0, 1.0, 3.725e-09, 0.0, -1.887e-07, 4.47e-08, -1.0, 4.12e-09, 4.47e-08, -1.0, 2.621e-10, 4.47e-08, -1.0, 2.066e-09, 4.47e-08, -1.0, 0.0, 4.47e-08, -1.0, 1.887e-07, 4.47e-08, -1.0, 9.429e-09, 4.47e-08, -1.0, -5.835e-09, 4.47e-08, -1.0, -1.727e-07, 0.0, 1.0, -1.727e-07, 0.0, 1.0, -1.727e-07, 0.0, 1.0, -1.727e-07, 0.0, 1.0, -1.727e-07, 0.0, 1.0, -1.727e-07, 0.0, 1.0, -1.727e-07, 0.0, 1.0, -1.727e-07, 0.0, 1.0, -1.727e-07, 0.0, 1.0, -1.727e-07, 0.0, 1.0, -1.727e-07, 0.0, 1.0, -1.727e-07, 0.0, 1.0, -1.727e-07, 0.0, 1.0, -1.727e-07, 0.0, 1.0, -1.727e-07, 0.0, 1.0, -1.727e-07, 0.0, 1.0, -1.727e-07, 0.0, 1.0, -1.727e-07, 0.0, 1.0, -1.727e-07, 0.0, 1.0, -1.727e-07, 0.0, 1.0, -1.727e-07, 0.0, 1.0, -1.727e-07, 0.0, 1.0, -1.727e-07, 0.0, 1.0, -1.727e-07, 0.0, 1.0, 0.0, 4.47e-08, -1.0, 0.0, 5.18e-08, -1.0, 8.51e-09, 5.297e-08, -1.0, -8.143e-11, 5.472e-08, -1.0, 8.51e-09, 5.297e-08, -1.0, 0.0, 5.18e-08, -1.0, 1.887e-07, 4.47e-08, -1.0, 0.0, 4.47e-08, -1.0, 8.51e-09, 5.297e-08, -1.0, 1.074e-08, 3.016e-08, -1.0, 1.887e-07, 4.47e-08, -1.0, 8.51e-09, 5.297e-08, -1.0, -4.604e-08, 4.47e-08, -1.0, 0.0, 4.47e-08, -1.0, -1.156e-09, 4.47e-08, -1.0, -6.629e-09, 4.47e-08, -1.0, -3.647e-09, 3.946e-08, -1.0, 1.074e-08, 3.016e-08, -1.0, 8.51e-09, 5.297e-08, -1.0, -3.168e-09, 4.961e-08, -1.0, 9.429e-09, 4.47e-08, -1.0, 5.73e-09, 3.776e-08, -1.0, -3.168e-09, 4.961e-08, -1.0, -8.143e-11, 5.472e-08, -1.0, -5.835e-09, 4.47e-08, -1.0, -3.168e-09, 4.961e-08, -1.0, -5.835e-09, 4.47e-08, -1.0, 9.429e-09, 4.47e-08, -1.0, 1.113e-08, 5.32e-08, -1.0, 3.9e-08, 5.18e-08, -1.0, 4.12e-09, 4.47e-08, -1.0, 1.113e-08, 5.32e-08, -1.0, -1.887e-07, 4.47e-08, -1.0, -3.647e-09, 3.946e-08, -1.0, 1.113e-08, 5.32e-08, -1.0, -3.647e-09, 3.946e-08, -1.0, 8.51e-09, 5.297e-08, -1.0, 1.113e-08, 5.32e-08, -1.0, 4.12e-09, 4.47e-08, -1.0, -1.887e-07, 4.47e-08, -1.0, -2.311e-09, 5.456e-08, -1.0, 3.9e-08, 5.18e-08, -1.0, 1.113e-08, 5.32e-08, -1.0, -1.156e-09, 4.47e-08, -1.0, 5.616e-09, 5.736e-08, -1.0, -2.441e-09, 5.117e-08, -1.0, -8.649e-09, 5.319e-08, -1.0, -2.441e-09, 5.117e-08, -1.0, 5.616e-09, 5.736e-08, -1.0, 0.0, 5.18e-08, -1.0, -8.649e-09, 5.319e-08, -1.0, 5.616e-09, 5.736e-08, -1.0, -2.363e-09, 3.992e-08, -1.0, 2.621e-10, 4.47e-08, -1.0, -2.311e-09, 5.456e-08, -1.0, -2.363e-09, 3.992e-08, -1.0, -4.751e-10, 3.783e-08, -1.0, 2.066e-09, 4.47e-08, -1.0, 2.407e-09, 3.768e-08, -1.0, -7.11e-09, 3.768e-08, -1.0, -2.441e-09, 5.117e-08, -1.0, 3.126e-11, 5.117e-08, -1.0, -2.363e-09, 3.992e-08, -1.0, 2.066e-09, 4.47e-08, -1.0, 2.621e-10, 4.47e-08, -1.0, -6.629e-09, 4.47e-08, -1.0, -1.156e-09, 4.47e-08, -1.0, -2.441e-09, 5.117e-08, -1.0, 0.0, 4.47e-08, -1.0, -8.649e-09, 5.319e-08, -1.0, 0.0, 5.18e-08, -1.0, 0.0, 5.038e-08, -1.0, -2.363e-09, 3.992e-08, -1.0, -2.311e-09, 5.456e-08, -1.0, -7.11e-09, 3.768e-08, -1.0, -6.629e-09, 4.47e-08, -1.0, -2.441e-09, 5.117e-08, -1.0, -1.364e-07, 3.016e-08, -1.0, 4.785e-07, 3.946e-08, -1.0, -7.11e-09, 3.768e-08, -1.0, 2.407e-09, 3.768e-08, -1.0, -4.604e-08, 4.47e-08, -1.0, -8.649e-09, 5.319e-08, -1.0, 0.0, 4.47e-08, -1.0, 1.326e-08, 4.47e-08, -1.0, 2.407e-09, 3.768e-08, -1.0, 3.126e-11, 5.117e-08, -1.0, -4.12e-09, 4.47e-08, -1.0, 1.887e-07, 4.47e-08, -1.0, 1.326e-08, 4.47e-08, -1.0, 2.311e-09, 4.47e-08, -1.0, 2.311e-09, 4.47e-08, -1.0, 1.326e-08, 4.47e-08, -1.0, 3.126e-11, 5.117e-08, -1.0, 2.483e-09, 5.736e-08, -1.0, 2.311e-09, 4.47e-08, -1.0, 3.126e-11, 5.117e-08, -1.0, 1.0, 5.419e-08, 0.0, 1.0, 5.419e-08, 0.0, 1.0, 5.419e-08, 0.0, 1.0, 5.419e-08, 0.0, -1.14e-08, 5.295e-08, -1.0, 2.483e-09, 5.736e-08, -1.0, 3.126e-11, 5.117e-08, -1.0, -1.14e-08, 5.295e-08, -1.0, 1.887e-07, 4.47e-08, -1.0, -4.12e-09, 4.47e-08, -1.0, -1.14e-08, 5.295e-08, -1.0, -3.9e-08, 5.18e-08, -1.0, 2.483e-09, 5.736e-08, -1.0, -1.14e-08, 5.295e-08, -1.0, -4.12e-09, 4.47e-08, -1.0, -3.9e-08, 5.18e-08, -1.0, -1.14e-08, 5.295e-08, -1.0, -8.649e-09, 5.319e-08, -1.0, -4.604e-08, 4.47e-08, -1.0, -1.14e-08, 5.295e-08, -1.0, -4.604e-08, 4.47e-08, -1.0, 4.785e-07, 3.946e-08, -1.0, -1.14e-08, 5.295e-08, -1.0, 4.785e-07, 3.946e-08, -1.0, -1.364e-07, 3.016e-08, -1.0, -1.14e-08, 5.295e-08, -1.0, -1.364e-07, 3.016e-08, -1.0, 1.887e-07, 4.47e-08, -1.0, -8.649e-09, 5.319e-08, -1.0, 8.51e-09, 5.297e-08, -1.0, -8.143e-11, 5.472e-08, -1.0, -8.649e-09, 5.319e-08, -1.0, -8.143e-11, 5.472e-08, -1.0, -3.168e-09, 4.961e-08, -1.0, -8.649e-09, 5.319e-08, -1.0, -3.168e-09, 4.961e-08, -1.0, -2.441e-09, 5.117e-08, -1.0, 1.113e-08, 5.32e-08, -1.0, -1.14e-08, 5.295e-08, -1.0, -2.311e-09, 5.456e-08, -1.0, -2.311e-09, 5.456e-08, -1.0, -1.14e-08, 5.295e-08, -1.0, 0.0, 5.038e-08, -1.0, 0.0, 5.038e-08, -1.0, -1.14e-08, 5.295e-08, -1.0, 3.126e-11, 5.117e-08, -1.0, -9.934e-09, 1.0, 1.445e-07, -9.934e-09, 1.0, 1.445e-07, -9.934e-09, 1.0, 1.445e-07, -9.934e-09, 1.0, 1.445e-07, 0.0, -1.0, 0.0, 0.0, -1.0, 0.0, 0.0, -1.0, 0.0, 0.0, -1.0, 0.0, 1.0, -2.384e-07, 0.0, 1.0, -2.384e-07, 0.0, 1.0, -2.384e-07, 0.0, 1.0, -2.384e-07, 0.0, 5.73e-09, 3.776e-08, -1.0, -4.751e-10, 3.783e-08, -1.0, -2.363e-09, 3.992e-08, -1.0, -3.168e-09, 4.961e-08, -1.0, 0.0, 1.0, 0.0, 0.0, 1.0, 0.0, 0.0, 1.0, 0.0, 0.0, 1.0, 0.0, -1.0, 2.98e-08, 0.0, -1.0, 2.98e-08, 0.0, -1.0, 2.98e-08, 0.0, -1.0, 2.98e-08, 0.0, 0.0, -1.0, 0.0, 0.0, -1.0, 0.0, 0.0, -1.0, 0.0, 0.0, -1.0, 0.0, 0.0, 5.96e-08, -1.0, 0.0, 5.96e-08, -1.0, 0.0, 5.96e-08, -1.0, 0.0, 5.96e-08, -1.0, 1.0, -2.682e-07, 0.0, 1.0, -2.682e-07, 0.0, 1.0, -2.682e-07, 0.0, 1.0, -2.682e-07, 0.0, 0.0, 1.0, 0.0, 0.0, 1.0, 0.0, 0.0, 1.0, 0.0, 0.0, 1.0, 0.0, -1.0, 3.576e-07, 0.0, -1.0, 3.576e-07, 0.0, -1.0, 3.576e-07, 0.0, -1.0, 3.576e-07, 0.0, 0.0, -1.0, 0.0, 0.0, -1.0, 0.0, 0.0, -1.0, 0.0, 0.0, -1.0, 0.0, 0.0, 5.96e-08, -1.0, 0.0, 5.96e-08, -1.0, 0.0, 5.96e-08, -1.0, 0.0, 5.96e-08, -1.0, 1.0, 3.576e-07, 0.0, 1.0, 3.576e-07, 0.0, 1.0, 3.576e-07, 0.0, 1.0, 3.576e-07, 0.0, -1.064e-08, 1.0, 0.0, -1.064e-08, 1.0, 0.0, -1.064e-08, 1.0, 0.0, -1.064e-08, 1.0, 0.0, -1.0, -2.682e-07, 0.0, -1.0, -2.682e-07, 0.0, -1.0, -2.682e-07, 0.0, -1.0, -2.682e-07, 0.0, 0.0, -1.0, 0.0, 0.0, -1.0, 0.0, 0.0, -1.0, 0.0, 0.0, -1.0, 0.0, 0.0, 5.96e-08, -1.0, 0.0, 5.96e-08, -1.0, 0.0, 5.96e-08, -1.0, 0.0, 5.96e-08, -1.0, 1.0, -2.384e-07, 0.0, 1.0, -2.384e-07, 0.0, 1.0, -2.384e-07, 0.0, 1.0, -2.384e-07, 0.0, 0.0, 1.0, 0.0, 0.0, 1.0, 0.0, 0.0, 1.0, 0.0, 0.0, 1.0, 0.0, -1.0, 2.98e-08, 0.0, -1.0, 2.98e-08, 0.0, -1.0, 2.98e-08, 0.0, -1.0, 2.98e-08, 0.0, 0.0, -1.0, 0.0, 0.0, -1.0, 0.0, 0.0, -1.0, 0.0, 0.0, -1.0, 0.0, 0.0, 5.96e-08, -1.0, 0.0, 5.96e-08, -1.0, 0.0, 5.96e-08, -1.0, 0.0, 5.96e-08, -1.0, 1.0, 3.576e-07, 0.0, 1.0, 3.576e-07, 0.0, 1.0, 3.576e-07, 0.0, 1.0, 3.576e-07, 0.0, 0.0, 1.0, 0.0, 0.0, 1.0, 0.0, 0.0, 1.0, 0.0, 0.0, 1.0, 0.0, -1.0, -2.682e-07, 0.0, -1.0, -2.682e-07, 0.0, -1.0, -2.682e-07, 0.0, -1.0, -2.682e-07, 0.0, 0.0, -1.0, 0.0, 0.0, -1.0, 0.0, 0.0, -1.0, 0.0, 0.0, -1.0, 0.0, 0.0, 5.96e-08, -1.0, 0.0, 5.96e-08, -1.0, 0.0, 5.96e-08, -1.0, 0.0, 5.96e-08, -1.0, 0.0, -1.0, 0.0, 0.0, -1.0, 0.0, 0.0, -1.0, 0.0, 0.0, -1.0, 0.0, 0.7071, -0.7071, 0.0, 0.7071, -0.7071, 0.0, 0.7071, -0.7071, 0.0, 0.7071, -0.7071, 0.0, 0.0, 1.0, 0.0, 0.0, 1.0, 0.0, 0.0, 1.0, 0.0, 0.0, 1.0, 0.0, 0.0, 1.0, 0.0, 0.0, 1.0, 0.0, 0.0, 1.0, 0.0, 0.0, 1.0, 0.0, -1.0, 3.492e-09, 0.0, -1.0, 3.492e-09, 0.0, -1.0, 3.492e-09, 0.0, -1.0, 3.492e-09, 0.0, 1.0, 2.98e-08, 0.0, 1.0, 2.98e-08, 0.0, 1.0, 2.98e-08, 0.0, 1.0, 2.98e-08, 0.0, -1.0, -2.384e-07, 0.0, -1.0, -2.384e-07, 0.0, -1.0, -2.384e-07, 0.0, -1.0, -2.384e-07, 0.0, 0.0, -1.0, 0.0, 0.0, -1.0, 0.0, 0.0, -1.0, 0.0, 0.0, -1.0, 0.0, 0.0, 5.96e-08, -1.0, 0.0, 5.96e-08, -1.0, 0.0, 5.96e-08, -1.0, 0.0, 5.96e-08, -1.0, 1.0, -2.682e-07, 0.0, 1.0, -2.682e-07, 0.0, 1.0, -2.682e-07, 0.0, 1.0, -2.682e-07, 0.0, 0.0, 1.0, 0.0, 0.0, 1.0, 0.0, 0.0, 1.0, 0.0, 0.0, 1.0, 0.0, -1.0, 3.576e-07, 0.0, -1.0, 3.576e-07, 0.0, -1.0, 3.576e-07, 0.0, -1.0, 3.576e-07, 0.0, 8.515e-08, -1.0, 0.0, 8.515e-08, -1.0, 0.0, 8.515e-08, -1.0, 0.0, 8.515e-08, -1.0, 0.0, 0.0, 5.96e-08, -1.0, 0.0, 5.96e-08, -1.0, 0.0, 5.96e-08, -1.0, 0.0, 5.96e-08, -1.0, 1.0, 2.98e-08, 0.0, 1.0, 2.98e-08, 0.0, 1.0, 2.98e-08, 0.0, 1.0, 2.98e-08, 0.0, -8.515e-08, 1.0, 0.0, -8.515e-08, 1.0, 0.0, -8.515e-08, 1.0, 0.0, -8.515e-08, 1.0, 0.0, -1.0, -2.384e-07, 0.0, -1.0, -2.384e-07, 0.0, -1.0, -2.384e-07, 0.0, -1.0, -2.384e-07, 0.0, 0.0, -1.0, -1.064e-07, 0.0, -1.0, -1.064e-07, 0.0, -1.0, -1.064e-07, 0.0, -1.0, -1.064e-07, 8.515e-09, 5.96e-08, -1.0, 8.515e-09, 5.96e-08, -1.0, 8.515e-09, 5.96e-08, -1.0, 8.515e-09, 5.96e-08, -1.0, 1.074e-08, 3.016e-08, -1.0, -3.647e-09, 3.946e-08, -1.0, -4.751e-10, 3.783e-08, -1.0, 5.73e-09, 3.776e-08, -1.0, -9.461e-09, 3.784e-08, -1.0, -9.461e-09, 3.784e-08, -1.0, -9.461e-09, 3.784e-08, -1.0, -9.461e-09, 3.784e-08, -1.0, -9.461e-09, 3.784e-08, -1.0, 0.0, 0.0, 1.0, 0.0, 0.0, 1.0, 0.0, 0.0, 1.0, 0.0, 0.0, 1.0, 0.0, 0.0, 1.0, 0.0, 0.0, 1.0, 0.0, 0.0, 1.0, 0.0, 0.0, 1.0, 4.731e-08, -7.569e-08, 1.0, 4.731e-08, -7.569e-08, 1.0, 4.731e-08, -7.569e-08, 1.0, 4.731e-08, -7.569e-08, 1.0, 4.731e-08, -7.569e-08, 1.0, 0.0, 0.0, 1.0, 0.0, 0.0, 1.0, 0.0, 0.0, 1.0, 0.0, 0.0, 1.0, 0.0, 0.0, 1.0, 0.0, 0.0, 1.0, 0.0, 0.0, 1.0, 0.0, 0.0, 1.0, 0.0, 0.0, 1.0, 0.0, 0.0, 1.0, 0.0, 0.0, 1.0, 0.0, 0.0, 1.0, 0.0, 0.0, 1.0, 0.0, 0.0, 1.0, 0.0, 0.0, 1.0, 0.0, 0.0, 1.0, 0.0, 0.0, 1.0, 0.0, 0.0, 1.0, 0.0, 0.0, 1.0, 0.0, 0.0, 1.0, 0.0, 0.0, 1.0, 0.0, 0.0, 1.0, 0.0, 0.0, 1.0, 0.0, 0.0, 1.0, -1.0, 5.419e-08, 0.0, -1.0, 5.419e-08, 0.0, -1.0, 5.419e-08, 0.0, -1.0, 5.419e-08, 0.0, 0.0, 0.0, -1.0, 0.0, 0.0, -1.0, 0.0, 0.0, -1.0, 0.0, 0.0, -1.0, 0.0, 0.0, -1.0, 0.0, 0.0, -1.0, 0.0, 0.0, -1.0, 0.0, 0.0, -1.0, 0.0, 0.0, -1.0, 0.0, 0.0, -1.0, 0.0, 0.0, -1.0, 0.0, 0.0, -1.0, 0.0, 0.0, -1.0, 0.0, 0.0, -1.0, 0.0, 0.0, -1.0, 0.0, 0.0, -1.0, 0.0, 0.0, -1.0, 0.0, 0.0, -1.0, 0.0, 0.0, -1.0, 0.0, 0.0, -1.0, 0.0, 0.0, -1.0, 0.0, 0.0, -1.0, 0.0, 0.0, -1.0, 0.0, 0.0, -1.0, -0.2588, 0.9659, 0.0, 4.401e-07, 1.0, 0.0, 4.401e-07, 1.0, 0.0, -0.2588, 0.9659, 0.0, -0.7071, 0.7071, 0.0, -0.5, 0.866, 0.0, -0.5, 0.866, 0.0, -0.7071, 0.7071, 0.0, 0.5, 0.866, 0.0, 0.7071, 0.7071, 0.0, 0.7071, 0.7071, 0.0, 0.5, 0.866, 0.0, -0.5, -0.866, 0.0, -0.7071, -0.7071, 0.0, -0.7071, -0.7071, 0.0, -0.5, -0.866, 0.0, -0.7071, -0.7071, 0.0, -0.866, -0.5, 0.0, -0.866, -0.5, 0.0, -0.7071, -0.7071, 0.0, 0.9659, -0.2588, 0.0, 0.866, -0.5, 0.0, 0.866, -0.5, 0.0, 0.9659, -0.2588, 0.0, 4.401e-07, 1.0, 0.0, 0.2588, 0.9659, 0.0, 0.2588, 0.9659, 0.0, 4.401e-07, 1.0, 0.0, -0.866, -0.5, 0.0, -0.9659, -0.2588, 0.0, -0.9659, -0.2588, 0.0, -0.866, -0.5, 0.0, -0.866, 0.5, 0.0, -0.7071, 0.7071, 0.0, -0.7071, 0.7071, 0.0, -0.866, 0.5, 0.0, 0.7071, 0.7071, 0.0, 0.866, 0.5, 0.0, 0.866, 0.5, 0.0, 0.7071, 0.7071, 0.0, -0.9659, -0.2588, 0.0, -1.0, -1.435e-07, 0.0, -1.0, -1.435e-07, 0.0, -0.9659, -0.2588, 0.0, 0.866, 0.5, 0.0, 0.9659, 0.2588, 0.0, 0.9659, 0.2588, 0.0, 0.866, 0.5, 0.0, 0.7071, -0.7071, 0.0, 0.5, -0.866, 0.0, 0.5, -0.866, 0.0, 0.7071, -0.7071, 0.0, -0.9659, 0.2588, 0.0, -0.866, 0.5, 0.0, -0.866, 0.5, 0.0, -0.9659, 0.2588, 0.0, 0.2588, 0.9659, 0.0, 0.5, 0.866, 0.0, 0.5, 0.866, 0.0, 0.2588, 0.9659, 0.0, 0.2588, -0.9659, 0.0, 4.401e-07, -1.0, 0.0, 4.401e-07, -1.0, 0.0, 0.2588, -0.9659, 0.0, -0.5, 0.866, 0.0, -0.2588, 0.9659, 0.0, -0.2588, 0.9659, 0.0, -0.5, 0.866, 0.0, 0.9659, 0.2588, 0.0, 1.0, -1.435e-07, 0.0, 1.0, -1.435e-07, 0.0, 0.9659, 0.2588, 0.0, 0.5, -0.866, 0.0, 0.2588, -0.9659, 0.0, 0.2588, -0.9659, 0.0, 0.5, -0.866, 0.0, 4.401e-07, -1.0, 0.0, -0.2588, -0.9659, 0.0, -0.2588, -0.9659, 0.0, 4.401e-07, -1.0, 0.0, -1.0, -1.435e-07, 0.0, -0.9659, 0.2588, 0.0, -0.9659, 0.2588, 0.0, -1.0, -1.435e-07, 0.0, 1.0, -1.435e-07, 0.0, 0.9659, -0.2588, 0.0, 0.9659, -0.2588, 0.0, 1.0, -1.435e-07, 0.0, 0.866, -0.5, 0.0, 0.7071, -0.7071, 0.0, 0.7071, -0.7071, 0.0, 0.866, -0.5, 0.0, -0.2588, -0.9659, 0.0, -0.5, -0.866, 0.0, -0.5, -0.866, 0.0, -0.2588, -0.9659, 0.0, 0.0, -5.96e-08, 1.0, 0.0, -5.96e-08, 1.0, 0.0, -5.96e-08, 1.0, 0.0, -5.96e-08, 1.0, 1.0, 0.0, 0.0, 1.0, 0.0, 0.0, 1.0, 0.0, 0.0, 1.0, 0.0, 0.0, -1.0, 0.0, 0.0, -1.0, 0.0, 0.0, -1.0, 0.0, 0.0, -1.0, 0.0, 0.0, -4.257e-08, 1.0, 0.0, -4.257e-08, 1.0, 0.0, -4.257e-08, 1.0, 0.0, -4.257e-08, 1.0, 0.0, -2.07e-08, 3.784e-08, -1.0, -2.07e-08, 3.784e-08, -1.0, -2.07e-08, 3.784e-08, -1.0, -2.07e-08, 3.784e-08, -1.0, -2.07e-08, 3.784e-08, -1.0, 0.0, -1.0, 0.0, 0.0, -1.0, 0.0, 0.0, -1.0, 0.0, 0.0, -1.0, 0.0, -1.0, 0.0, 0.0, -1.0, 0.0, 0.0, -1.0, 0.0, 0.0, -1.0, 0.0, 0.0, 1.0, 0.0, 0.0, 1.0, 0.0, 0.0, 1.0, 0.0, 0.0, 1.0, 0.0, 0.0, 0.0, 1.0, 0.0, 0.0, 1.0, 0.0, 0.0, 1.0, 0.0, 0.0, 1.0, 0.0, 0.0, 1.0, 0.0, 0.0, 1.0, 0.0, 0.0, 1.0, 0.0, 0.0, 1.0, 0.0, 0.0, 0.0, -1.0, 0.0, 0.0, -1.0, 0.0, 0.0, -1.0, 0.0, 0.0, -1.0, -0.7071, 0.7071, 0.0, -0.7071, 0.7071, 0.0, -0.7071, 0.7071, 0.0, -0.7071, 0.7071, 0.0, -1.0, 0.0, 0.0, -1.0, 0.0, 0.0, -1.0, 0.0, 0.0, -1.0, 0.0, 0.0, -1.0, 0.0, 0.0, -1.0, 0.0, 0.0, -1.0, 0.0, 0.0, -1.0, 0.0, 0.0, 0.0, -1.0, 0.0, 0.0, -1.0, 0.0, 0.0, -1.0, 0.0, 0.0, -1.0, 0.0, 1.0, 0.0, 0.0, 1.0, 0.0, 0.0, 1.0, 0.0, 0.0, 1.0, 0.0, 0.0, -1.0, 0.0, 0.0, -1.0, 0.0, 0.0, -1.0, 0.0, 0.0, -1.0, 0.0, 0.0, 0.0, -1.0, 0.0, 0.0, -1.0, 0.0, 0.0, -1.0, 0.0, 0.0, -1.0, 0.0, 1.0, 0.0, 0.0, 1.0, 0.0, 0.0, 1.0, 0.0, 0.0, 1.0, 0.0, 0.0, 0.0, 1.0, 0.0, 0.0, 1.0, 0.0, 0.0, 1.0, 0.0, 0.0, 1.0, 0.0, 0.0, 0.0, -1.0, 0.0, 0.0, -1.0, 0.0, 0.0, -1.0, 0.0, 0.0, -1.0, 0.0, -1.0, -7.096e-08, 0.0, -1.0, -7.096e-08, 0.0, -1.0, -7.096e-08, 0.0, -1.0, -7.096e-08, 0.0, 0.0, -1.0, 0.0, 0.0, -1.0, 0.0, 0.0, -1.0, 0.0, 0.0, -1.0, -1.0, 0.0, 0.0, -1.0, 0.0, 0.0, -1.0, 0.0, 0.0, -1.0, 0.0, 0.0, 4.257e-08, -1.0, 0.0, 4.257e-08, -1.0, 0.0, 4.257e-08, -1.0, 0.0, 4.257e-08, -1.0, 0.0, 1.0, 0.0, 0.0, 1.0, 0.0, 0.0, 1.0, 0.0, 0.0, 1.0, 0.0, 0.0, 0.0, 1.0, 7.096e-08, 0.0, 1.0, 7.096e-08, 0.0, 1.0, 7.096e-08, 0.0, 1.0, 7.096e-08, 0.0, 0.0, -1.0, 0.0, 0.0, -1.0, 0.0, 0.0, -1.0, 0.0, 0.0, -1.0, -1.0, 0.0, 0.0, -1.0, 0.0, 0.0, -1.0, 0.0, 0.0, -1.0, 0.0, 0.0, 0.0, -1.0, 0.0, 0.0, -1.0, 0.0, 0.0, -1.0, 0.0, 0.0, -1.0, 0.0, 1.0, 0.0, 0.0, 1.0, 0.0, 0.0, 1.0, 0.0, 0.0, 1.0, 0.0, 0.0, 0.0, 1.0, 0.0, 0.0, 1.0, 0.0, 0.0, 1.0, 0.0, 0.0, 1.0, 0.0, 0.0, 2.384e-07, -1.0, 0.0, 2.384e-07, -1.0, 0.0, 2.384e-07, -1.0, 0.0, 2.384e-07, -1.0, -1.0, 0.0, 0.0, -1.0, 0.0, 0.0, -1.0, 0.0, 0.0, -1.0, 0.0, 0.0, 0.0, -1.0, 0.0, 0.0, -1.0, 0.0, 0.0, -1.0, 0.0, 0.0, -1.0, 0.0, 1.0, 0.0, 0.0, 1.0, 0.0, 0.0, 1.0, 0.0, 0.0, 1.0, 0.0, 0.0, 0.0, 1.0, 0.0, 0.0, 1.0, 0.0, 0.0, 1.0, 0.0, 0.0, 1.0, 0.0, 0.0, 0.0, -1.0, 0.0, 0.0, -1.0, 0.0, 0.0, -1.0, 0.0, 0.0, -1.0, 0.0, -1.0, 0.0, 0.0, -1.0, 0.0, 0.0, -1.0, 0.0, 0.0, -1.0, 0.0, 1.0, 0.0, 0.0, 1.0, 0.0, 0.0, 1.0, 0.0, 0.0, 1.0, 0.0, 0.0, 0.0, 1.0, 0.0, 0.0, 1.0, 0.0, 0.0, 1.0, 0.0, 0.0, 1.0, 0.0, 0.0, 0.0, -1.0, 0.0, 0.0, -1.0, 0.0, 0.0, -1.0, 0.0, 0.0, -1.0, -1.0, 0.0, 0.0, -1.0, 0.0, 0.0, -1.0, 0.0, 0.0, -1.0, 0.0, 0.0, 0.0, -1.0, 0.0, 0.0, -1.0, 0.0, 0.0, -1.0, 0.0, 0.0, -1.0, 0.0, 1.0, 0.0, 0.0, 1.0, 0.0, 0.0, 1.0, 0.0, 0.0, 1.0, 0.0, 0.0, 0.0, 1.0, 0.0, 0.0, 1.0, 0.0, 0.0, 1.0, 0.0, 0.0, 1.0, 0.0, 0.0, 2.384e-07, -1.0, 0.0, 2.384e-07, -1.0, 0.0, 2.384e-07, -1.0, 0.0, 2.384e-07, -1.0])] * 3)])

# ---- objects
ob_shape_9_indexedfaceset = bpy.data.objects.new('SHAPE_9_IndexedFaceSet', me_shape_9_indexedfaceset_010)

# ---- transforms, parenting, visibility, modifiers, constraints
ob_shape_9_indexedfaceset.location = (0.0, 0.0, 0.0)
_m = ob_shape_9_indexedfaceset.modifiers.new('Bevel', 'BEVEL')
_m.width = 0.002
_m.width_pct = 0.002
_m.segments = 4

# ---- collection membership
col_collection.objects.link(ob_shape_9_indexedfaceset)

# ---- scene / render settings (as saved in the file)
scene.frame_start = 1; scene.frame_end = 250; scene.frame_set(1)
scene.render.engine = 'BLENDER_EEVEE_NEXT'
scene.cycles.sampling_pattern = 'TABULATED_SOBOL'
scene.cycles.use_light_tree = False
scene.eevee.ray_tracing_options.trace_max_roughness = 0.0
scene.view_settings.view_transform = 'Filmic'
bpy.context.view_layer.update()

# ---- added for rendering (the .blend has no active camera and no usable light): camera, sun
cam_auto = bpy.data.cameras.new('AutoCamera')
cam_auto.lens = 50.0
cam_auto.sensor_width = 36.0
cam_auto.clip_end = 1000.0
ob_auto_camera = bpy.data.objects.new('AutoCamera', cam_auto)
scene.collection.objects.link(ob_auto_camera)
ob_auto_camera.location = (3.38258, -4.0591, 3.00857)
ob_auto_camera.rotation_euler = (1.09748, -7.21219e-08, 0.694738)
scene.camera = ob_auto_camera
light_auto_sun = bpy.data.lights.new('AutoSun', 'SUN')
light_auto_sun.energy = 3.0
light_auto_sun.angle = 0.0523599
ob_auto_sun = bpy.data.objects.new('AutoSun', light_auto_sun)
scene.collection.objects.link(ob_auto_sun)
ob_auto_sun.rotation_euler = (0.872665, 0.174533, 0.523599)
bpy.context.view_layer.update()
